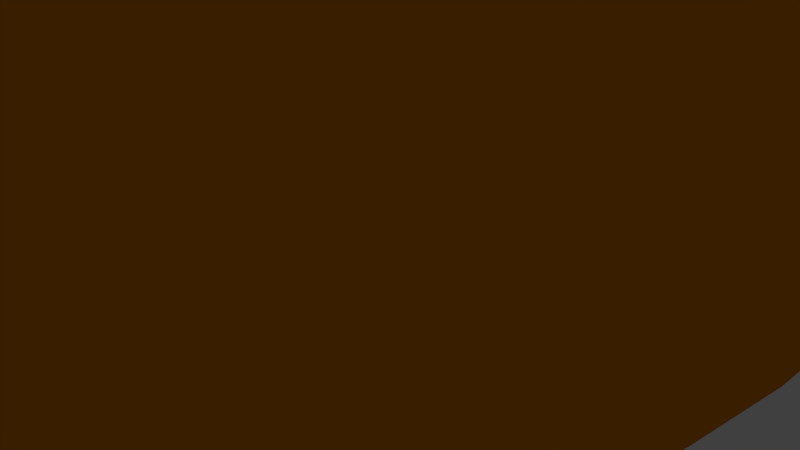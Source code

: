 # Source: Train_Front.blend  (saved by Blender 2.76.0; exported with 4.5.12 LTS)
import bpy
from mathutils import Matrix  # noqa: F401  (used for matrix-valued properties, if any)

bpy.ops.wm.read_factory_settings(use_empty=True)
scene = bpy.context.scene
scene.name = 'Scene'

# ---- collections
col_collection_1 = bpy.data.collections.new('Collection 1'); scene.collection.children.link(col_collection_1)

# ---- materials (node trees are filled in below, after node groups)
mat_material = bpy.data.materials.new('Material')
mat_material.alpha_threshold = 0.0
mat_material.diffuse_color = (0.7991, 0.2502, 0.0006071, 1.0)
mat_material.roughness = 0.5
mat_material.line_color = (0.0, 0.0, 0.0, 1.0)

# ---- material node trees

# ---- world
world_world = bpy.data.worlds.new('World'); scene.world = world_world
world_world.color = (0.05088, 0.05088, 0.05088)
world_world.use_sun_shadow = False
world_world.sun_shadow_jitter_overblur = 0.0
world_world.cycles.sampling_method = 'MANUAL'
world_world.cycles.sample_map_resolution = 256

# ---- cameras
cam_camera = bpy.data.cameras.new('Camera')
cam_camera.clip_end = 100.0
cam_camera.lens = 35.0
cam_camera.sensor_width = 32.0
cam_camera.sensor_height = 18.0
cam_camera.ortho_scale = 7.314
cam_camera.dof.focus_distance = 0.0

# ---- lights
light_lamp = bpy.data.lights.new('Lamp', 'POINT')
light_lamp.transmission_factor = 0.0
light_lamp.cutoff_distance = 30.0
light_lamp.energy = 100.0
light_lamp.shadow_buffer_clip_start = 1.001
light_lamp.shadow_soft_size = 0.1
light_lamp.shadow_maximum_resolution = 0.006
light_lamp.use_absolute_resolution = True
light_lamp.cycles.use_multiple_importance_sampling = False

# ---- meshes
me_cube = bpy.data.meshes.new('Cube')
me_cube.from_pydata([(-1.0, 1.839, -5.96e-08), (-1.0, 1.839, 2.0), (-1.0, 0.3294, 2.0), (-0.6233, -0.6003, 1.256), (-0.1156, -0.9805, 0.2914), (-1.0, 0.3342, -5.96e-08), (-0.281, -0.9069, 0.581), (-0.7656, -0.3982, 1.538), (-0.4575, -0.7661, 0.9268), (-0.9792, 0.06924, 1.962), (-0.8981, -0.1677, 1.802), (-0.1457, -0.9757, -3.553e-15), (-0.2905, -0.902, -3.553e-15), (-0.4634, -0.7613, -3.553e-15), (-0.6281, -0.5954, -3.553e-15), (-0.7689, -0.3934, 0.0), (-0.9008, -0.1629, 0.0), (-0.9808, 0.07408, -3.553e-15), (1.0, 1.839, -5.96e-08), (1.0, 1.839, 2.0), (1.0, 0.3294, 2.0), (0.0, 1.839, -5.96e-08), (0.0, 0.3294, 2.0), (0.0, -0.6003, 1.256), (0.6233, -0.6003, 1.256), (0.0, -0.9805, 0.2914), (0.1156, -0.9805, 0.2914), (1.0, 0.3342, -5.96e-08), (0.0, -0.9069, 0.581), (0.281, -0.9069, 0.581), (0.0, -0.3982, 1.538), (0.7656, -0.3982, 1.538), (0.0, -0.7661, 0.9268), (0.4575, -0.7661, 0.9268), (0.0, 1.839, 2.0), (0.0, 0.06924, 1.962), (0.9792, 0.06924, 1.962), (0.0, -0.1677, 1.802), (0.8981, -0.1677, 1.802), (0.0, -0.9991, -3.553e-15), (0.0, -0.9991, 0.06014), (0.1457, -0.9757, -3.553e-15), (0.2905, -0.902, -3.553e-15), (0.4634, -0.7613, -3.553e-15), (0.6281, -0.5954, -3.553e-15), (0.7689, -0.3934, 0.0), (0.9008, -0.1629, 0.0), (0.9808, 0.07408, -3.553e-15)], [], [(34, 1, 2, 22), (12, 11, 4, 6), (34, 21, 0, 1), (8, 32, 23, 3), (40, 4, 11, 39), (6, 28, 32, 8), (10, 7, 30, 37), (25, 4, 40), (3, 23, 30, 7), (4, 25, 28, 6), (21, 39, 11, 12, 13, 14, 15, 16, 17, 5, 0), (9, 10, 37, 35), (5, 2, 1, 0), (9, 35, 22, 2), (12, 6, 8, 13), (8, 3, 14, 13), (3, 7, 15, 14), (7, 10, 16, 15), (16, 10, 9, 17), (2, 5, 17, 9), (34, 22, 20, 19), (42, 29, 26, 41), (34, 19, 18, 21), (33, 24, 23, 32), (40, 39, 41, 26), (29, 33, 32, 28), (38, 37, 30, 31), (25, 40, 26), (24, 31, 30, 23), (26, 29, 28, 25), (21, 18, 27, 47, 46, 45, 44, 43, 42, 41, 39), (36, 35, 37, 38), (27, 18, 19, 20), (36, 20, 22, 35), (42, 43, 33, 29), (33, 43, 44, 24), (24, 44, 45, 31), (31, 45, 46, 38), (46, 47, 36, 38), (20, 36, 47, 27)])
_uv = me_cube.uv_layers.new(name='UVMap')
_uv.uv.foreach_set('vector', [0.8333, 0.3552, 0.6667, 0.3552, 0.6667, 0.08993, 0.8333, 0.08993, 0.1013, 0.5045, 0.1254, 0.5012, 0.1304, 0.5505, 0.1028, 0.6032, 0.6667, 0.5314, 1.0, 0.5314, 1.0, 0.7076, 0.6667, 0.7076, 0.07343, 0.6685, 0.1497, 0.6685, 0.1497, 0.7321, 0.04579, 0.7321, 0.1497, 0.5103, 0.1304, 0.5505, 0.1254, 0.5012, 0.1497, 0.5001, 0.1028, 0.6032, 0.1497, 0.6032, 0.1497, 0.6685, 0.07343, 0.6685, 0.0, 0.8448, 0.02209, 0.7893, 0.1497, 0.7893, 0.1497, 0.8448, 0.1497, 0.5505, 0.1304, 0.5505, 0.1497, 0.5103, 0.04579, 0.7321, 0.1497, 0.7321, 0.1497, 0.7893, 0.02209, 0.7893, 0.1304, 0.5505, 0.1497, 0.5505, 0.1497, 0.6032, 0.1028, 0.6032, 0.1667, 0.5001, 0.1667, 0.0, 0.191, 0.004128, 0.2151, 0.01711, 0.2439, 0.04192, 0.2714, 0.07114, 0.2948, 0.1068, 0.3168, 0.1474, 0.3301, 0.1891, 0.3333, 0.235, 0.3333, 0.5001, 0.6701, 0.04371, 0.6837, 3.808e-08, 0.8333, 8.535e-09, 0.8333, 0.04371, 0.3333, 0.7419, 0.6667, 0.7411, 0.6667, 1.0, 0.3333, 1.0, 0.6701, 0.04371, 0.8333, 0.04371, 0.8333, 0.08993, 0.6667, 0.08993, 0.3334, 0.5012, 0.4302, 0.5, 0.4878, 0.5313, 0.3333, 0.5323, 0.4878, 0.5313, 0.5427, 0.5664, 0.3333, 0.5674, 0.3333, 0.5323, 0.5427, 0.5664, 0.5897, 0.6068, 0.3333, 0.6078, 0.3333, 0.5674, 0.5897, 0.6068, 0.6336, 0.6517, 0.3333, 0.6526, 0.3333, 0.6078, 0.3333, 0.6526, 0.6336, 0.6517, 0.6603, 0.6956, 0.3333, 0.6965, 0.6667, 0.7411, 0.3333, 0.7419, 0.3333, 0.6965, 0.6603, 0.6956, 0.8333, 0.3552, 0.8333, 0.08993, 1.0, 0.08993, 1.0, 0.3552, 0.1981, 0.5045, 0.1965, 0.6032, 0.169, 0.5505, 0.174, 0.5012, 0.6667, 0.5314, 0.6667, 0.3552, 1.0, 0.3552, 1.0, 0.5314, 0.2259, 0.6685, 0.2536, 0.7321, 0.1497, 0.7321, 0.1497, 0.6685, 0.1497, 0.5103, 0.1497, 0.5001, 0.174, 0.5012, 0.169, 0.5505, 0.1965, 0.6032, 0.2259, 0.6685, 0.1497, 0.6685, 0.1497, 0.6032, 0.2994, 0.8448, 0.1497, 0.8448, 0.1497, 0.7893, 0.2773, 0.7893, 0.1497, 0.5505, 0.1497, 0.5103, 0.169, 0.5505, 0.2536, 0.7321, 0.2773, 0.7893, 0.1497, 0.7893, 0.1497, 0.7321, 0.169, 0.5505, 0.1965, 0.6032, 0.1497, 0.6032, 0.1497, 0.5505, 0.1667, 0.5001, 4.967e-08, 0.5001, 0.0, 0.235, 0.003202, 0.1891, 0.01653, 0.1474, 0.03851, 0.1068, 0.06198, 0.07114, 0.08943, 0.04192, 0.1182, 0.01711, 0.1424, 0.004128, 0.1667, 0.0, 0.9965, 0.04371, 0.8333, 0.04371, 0.8333, 8.535e-09, 0.983, 0.0, 0.6667, 0.2419, 0.6667, 0.5, 0.3333, 0.5, 0.3333, 0.2411, 0.9965, 0.04371, 1.0, 0.08993, 0.8333, 0.08993, 0.8333, 0.04371, 0.6666, 0.001208, 0.6667, 0.03233, 0.5122, 0.03127, 0.5698, 0.0, 0.5122, 0.03127, 0.6667, 0.03233, 0.6667, 0.06742, 0.4573, 0.06641, 0.4573, 0.06641, 0.6667, 0.06742, 0.6667, 0.1078, 0.4103, 0.1068, 0.4103, 0.1068, 0.6667, 0.1078, 0.6667, 0.1526, 0.3664, 0.1517, 0.6667, 0.1526, 0.6667, 0.1965, 0.3397, 0.1956, 0.3664, 0.1517, 0.3333, 0.2411, 0.3397, 0.1956, 0.6667, 0.1965, 0.6667, 0.2419])
me_cube.materials.append(mat_material)
me_cube.use_remesh_preserve_volume = False
me_cube.use_remesh_preserve_attributes = False
me_cube.use_mirror_vertex_groups = False
me_cube.update()

# ---- objects
ob_cube = bpy.data.objects.new('Cube', me_cube)
ob_lamp = bpy.data.objects.new('Lamp', light_lamp)
ob_camera = bpy.data.objects.new('Camera', cam_camera)

# ---- transforms, parenting, visibility, modifiers, constraints
ob_cube.location = (0.0, 0.0, 0.0)
ob_cube.scale = (5.0, 14.1, 5.0)
ob_cube.lock_rotations_4d = False
ob_cube.empty_display_type = 'ARROWS'
ob_cube.lineart.crease_threshold = 0.0
ob_lamp.location = (4.076, 1.005, 5.904)
ob_lamp.rotation_euler = (0.6503, 0.05522, 1.866)
ob_lamp.lock_rotations_4d = False
ob_lamp.empty_display_type = 'ARROWS'
ob_lamp.color = (0.0, 0.0, 0.0, 0.0)
ob_lamp.lineart.crease_threshold = 0.0
ob_camera.location = (7.481, -6.508, 5.344)
ob_camera.rotation_euler = (1.109, 0.01082, 0.8149)
ob_camera.lock_rotations_4d = False
ob_camera.empty_display_type = 'ARROWS'
ob_camera.color = (0.0, 0.0, 0.0, 0.0)
ob_camera.display_type = 'WIRE'
ob_camera.lineart.crease_threshold = 0.0

# ---- collection membership
col_collection_1.objects.link(ob_cube)
col_collection_1.objects.link(ob_lamp)
col_collection_1.objects.link(ob_camera)

# ---- scene / render settings (as saved in the file)
scene.camera = ob_camera
scene.frame_start = 1; scene.frame_end = 250; scene.frame_set(1)
scene.render.engine = 'CYCLES'
scene.render.resolution_percentage = 50
scene.render.dither_intensity = 0.0
scene.cycles.use_denoising = False
scene.cycles.samples = 10
scene.cycles.sampling_pattern = 'TABULATED_SOBOL'
scene.cycles.light_sampling_threshold = 0.0
scene.cycles.use_adaptive_sampling = False
scene.cycles.use_light_tree = False
scene.cycles.blur_glossy = 0.0
scene.cycles.pixel_filter_type = 'GAUSSIAN'
scene.cycles.sample_clamp_indirect = 0.0
scene.view_settings.view_transform = 'Standard'
bpy.context.view_layer.update()
